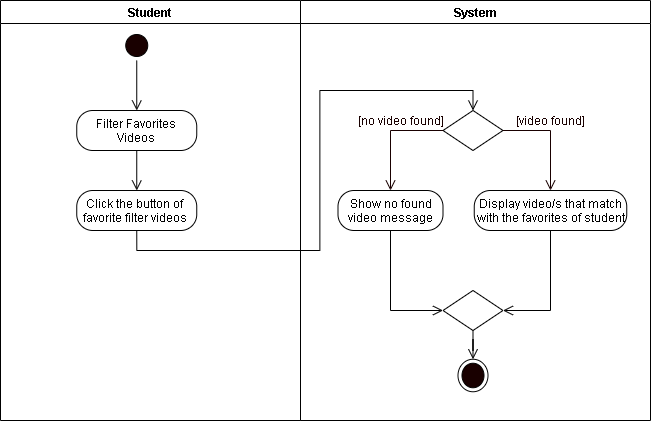

The diagram above was exported from draw.io. Its source (the exported page's mxGraphModel, read from the mxfile embedded in the PNG):
<mxGraphModel dx="926" dy="626" grid="1" gridSize="10" guides="1" tooltips="1" connect="1" arrows="1" fold="1" page="1" pageScale="1" pageWidth="850" pageHeight="1100" math="0" shadow="0">
  <root>
    <mxCell id="dlQrhz6V_PsaXf9nY7-u-0" />
    <mxCell id="dlQrhz6V_PsaXf9nY7-u-1" parent="dlQrhz6V_PsaXf9nY7-u-0" />
    <mxCell id="M3OfeetqAD8Q-1bh3KQk-0" value="Student" style="swimlane;startSize=23;" vertex="1" parent="dlQrhz6V_PsaXf9nY7-u-1">
      <mxGeometry x="40" y="10" width="300" height="420" as="geometry" />
    </mxCell>
    <mxCell id="M3OfeetqAD8Q-1bh3KQk-1" style="edgeStyle=orthogonalEdgeStyle;rounded=0;orthogonalLoop=1;jettySize=auto;html=1;exitX=0.5;exitY=1;exitDx=0;exitDy=0;entryX=0.5;entryY=0;entryDx=0;entryDy=0;endArrow=open;endFill=0;endSize=8;" edge="1" parent="M3OfeetqAD8Q-1bh3KQk-0" source="M3OfeetqAD8Q-1bh3KQk-2">
      <mxGeometry relative="1" as="geometry">
        <mxPoint x="136.25" y="110" as="targetPoint" />
      </mxGeometry>
    </mxCell>
    <mxCell id="M3OfeetqAD8Q-1bh3KQk-2" value="" style="ellipse;html=1;shape=startState;fillColor=#190000;" vertex="1" parent="M3OfeetqAD8Q-1bh3KQk-0">
      <mxGeometry x="121.25" y="30" width="30" height="30" as="geometry" />
    </mxCell>
    <mxCell id="M3OfeetqAD8Q-1bh3KQk-3" value="Filter Favorites Videos" style="rounded=1;whiteSpace=wrap;html=1;arcSize=40;" vertex="1" parent="M3OfeetqAD8Q-1bh3KQk-0">
      <mxGeometry x="76.25" y="110" width="120" height="40" as="geometry" />
    </mxCell>
    <mxCell id="M3OfeetqAD8Q-1bh3KQk-4" value="Click the button of&amp;nbsp; favorite filter videos&amp;nbsp;" style="rounded=1;whiteSpace=wrap;html=1;arcSize=40;" vertex="1" parent="M3OfeetqAD8Q-1bh3KQk-0">
      <mxGeometry x="76.25" y="190" width="120" height="40" as="geometry" />
    </mxCell>
    <mxCell id="M3OfeetqAD8Q-1bh3KQk-25" style="edgeStyle=orthogonalEdgeStyle;rounded=0;orthogonalLoop=1;jettySize=auto;html=1;exitX=0.5;exitY=1;exitDx=0;exitDy=0;endArrow=open;endFill=0;endSize=8;entryX=0.5;entryY=0;entryDx=0;entryDy=0;" edge="1" parent="M3OfeetqAD8Q-1bh3KQk-0" source="M3OfeetqAD8Q-1bh3KQk-3" target="M3OfeetqAD8Q-1bh3KQk-4">
      <mxGeometry relative="1" as="geometry">
        <mxPoint x="166.25" y="180" as="targetPoint" />
      </mxGeometry>
    </mxCell>
    <mxCell id="M3OfeetqAD8Q-1bh3KQk-14" value="System" style="swimlane;" vertex="1" parent="dlQrhz6V_PsaXf9nY7-u-1">
      <mxGeometry x="340" y="10" width="350" height="420" as="geometry" />
    </mxCell>
    <mxCell id="M3OfeetqAD8Q-1bh3KQk-15" value="" style="rhombus;whiteSpace=wrap;html=1;" vertex="1" parent="M3OfeetqAD8Q-1bh3KQk-14">
      <mxGeometry x="142.5" y="110" width="60" height="40" as="geometry" />
    </mxCell>
    <mxCell id="M3OfeetqAD8Q-1bh3KQk-16" value="&lt;font color=&quot;#190000&quot;&gt;[video found]&lt;/font&gt;" style="text;html=1;align=center;verticalAlign=middle;resizable=0;points=[];autosize=1;strokeColor=none;fontColor=#FFFFFF;" vertex="1" parent="M3OfeetqAD8Q-1bh3KQk-14">
      <mxGeometry x="210" y="110" width="80" height="20" as="geometry" />
    </mxCell>
    <mxCell id="M3OfeetqAD8Q-1bh3KQk-17" value="&lt;font color=&quot;#190000&quot;&gt;[no video found]&lt;/font&gt;" style="text;html=1;align=center;verticalAlign=middle;resizable=0;points=[];autosize=1;strokeColor=none;fontColor=#FFFFFF;" vertex="1" parent="M3OfeetqAD8Q-1bh3KQk-14">
      <mxGeometry x="50" y="110" width="100" height="20" as="geometry" />
    </mxCell>
    <mxCell id="M3OfeetqAD8Q-1bh3KQk-18" value="Show no found video message" style="rounded=1;whiteSpace=wrap;html=1;arcSize=40;" vertex="1" parent="M3OfeetqAD8Q-1bh3KQk-14">
      <mxGeometry x="37.5" y="190" width="105" height="40" as="geometry" />
    </mxCell>
    <mxCell id="M3OfeetqAD8Q-1bh3KQk-19" style="edgeStyle=orthogonalEdgeStyle;rounded=0;orthogonalLoop=1;jettySize=auto;html=1;exitX=0.5;exitY=1;exitDx=0;exitDy=0;entryX=1;entryY=0.5;entryDx=0;entryDy=0;endArrow=open;endFill=0;endSize=8;" edge="1" parent="M3OfeetqAD8Q-1bh3KQk-14" source="M3OfeetqAD8Q-1bh3KQk-20" target="M3OfeetqAD8Q-1bh3KQk-9">
      <mxGeometry relative="1" as="geometry">
        <mxPoint x="242.5" y="280" as="targetPoint" />
      </mxGeometry>
    </mxCell>
    <mxCell id="M3OfeetqAD8Q-1bh3KQk-20" value="Display video/s that match with the favorites of student" style="rounded=1;whiteSpace=wrap;html=1;arcSize=40;" vertex="1" parent="M3OfeetqAD8Q-1bh3KQk-14">
      <mxGeometry x="173.75" y="190" width="152.5" height="40" as="geometry" />
    </mxCell>
    <mxCell id="M3OfeetqAD8Q-1bh3KQk-21" style="edgeStyle=orthogonalEdgeStyle;rounded=0;orthogonalLoop=1;jettySize=auto;html=1;exitX=0;exitY=0.5;exitDx=0;exitDy=0;fontColor=#FFFFFF;endArrow=open;endFill=0;endSize=8;strokeColor=#190000;entryX=0.5;entryY=0;entryDx=0;entryDy=0;" edge="1" parent="M3OfeetqAD8Q-1bh3KQk-14" source="M3OfeetqAD8Q-1bh3KQk-15">
      <mxGeometry relative="1" as="geometry">
        <mxPoint x="90" y="190" as="targetPoint" />
      </mxGeometry>
    </mxCell>
    <mxCell id="M3OfeetqAD8Q-1bh3KQk-22" style="edgeStyle=orthogonalEdgeStyle;rounded=0;orthogonalLoop=1;jettySize=auto;html=1;exitX=1;exitY=0.5;exitDx=0;exitDy=0;fontColor=#FFFFFF;endArrow=open;endFill=0;endSize=8;strokeColor=#190000;entryX=0.5;entryY=0;entryDx=0;entryDy=0;" edge="1" parent="M3OfeetqAD8Q-1bh3KQk-14" source="M3OfeetqAD8Q-1bh3KQk-15" target="M3OfeetqAD8Q-1bh3KQk-20">
      <mxGeometry relative="1" as="geometry">
        <mxPoint x="280" y="170" as="targetPoint" />
      </mxGeometry>
    </mxCell>
    <mxCell id="r2K0pi_N-p_3XSNgVDhA-2" style="edgeStyle=orthogonalEdgeStyle;rounded=0;orthogonalLoop=1;jettySize=auto;html=1;exitX=0.5;exitY=1;exitDx=0;exitDy=0;endArrow=open;endFill=0;endSize=8;" edge="1" parent="M3OfeetqAD8Q-1bh3KQk-14" source="M3OfeetqAD8Q-1bh3KQk-9" target="M3OfeetqAD8Q-1bh3KQk-12">
      <mxGeometry relative="1" as="geometry" />
    </mxCell>
    <mxCell id="M3OfeetqAD8Q-1bh3KQk-9" value="" style="rhombus;whiteSpace=wrap;html=1;" vertex="1" parent="M3OfeetqAD8Q-1bh3KQk-14">
      <mxGeometry x="142.5" y="290" width="60" height="40" as="geometry" />
    </mxCell>
    <mxCell id="M3OfeetqAD8Q-1bh3KQk-29" style="edgeStyle=orthogonalEdgeStyle;rounded=0;orthogonalLoop=1;jettySize=auto;html=1;exitX=0.5;exitY=1;exitDx=0;exitDy=0;entryX=0;entryY=0.5;entryDx=0;entryDy=0;endArrow=open;endFill=0;endSize=8;" edge="1" parent="M3OfeetqAD8Q-1bh3KQk-14" source="M3OfeetqAD8Q-1bh3KQk-18" target="M3OfeetqAD8Q-1bh3KQk-9">
      <mxGeometry relative="1" as="geometry" />
    </mxCell>
    <mxCell id="M3OfeetqAD8Q-1bh3KQk-12" value="" style="ellipse;html=1;shape=endState;fillColor=#190000;direction=south;" vertex="1" parent="M3OfeetqAD8Q-1bh3KQk-14">
      <mxGeometry x="157.5" y="358.75" width="30" height="32.5" as="geometry" />
    </mxCell>
    <mxCell id="M3OfeetqAD8Q-1bh3KQk-26" style="edgeStyle=orthogonalEdgeStyle;rounded=0;orthogonalLoop=1;jettySize=auto;html=1;exitX=0.5;exitY=1;exitDx=0;exitDy=0;endArrow=open;endFill=0;endSize=8;entryX=0.5;entryY=0;entryDx=0;entryDy=0;" edge="1" parent="dlQrhz6V_PsaXf9nY7-u-1" source="M3OfeetqAD8Q-1bh3KQk-4" target="M3OfeetqAD8Q-1bh3KQk-15">
      <mxGeometry relative="1" as="geometry">
        <mxPoint x="176" y="325" as="targetPoint" />
      </mxGeometry>
    </mxCell>
  </root>
</mxGraphModel>